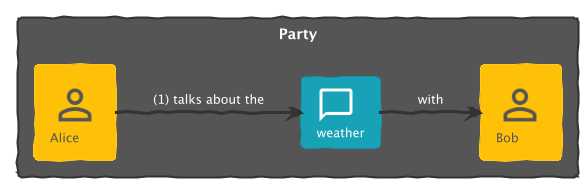

The diagram above was rendered by PlantUML. Its source (embedded in the PNG):
@startuml
!theme sketchy

!include ../../../domainStory.puml

Boundary(Party) {
    Person(Alice)
    Conversation(weather)
    Person(Bob)
}

activity(1, Alice, talks about the, weather, with, Bob)
@enduml